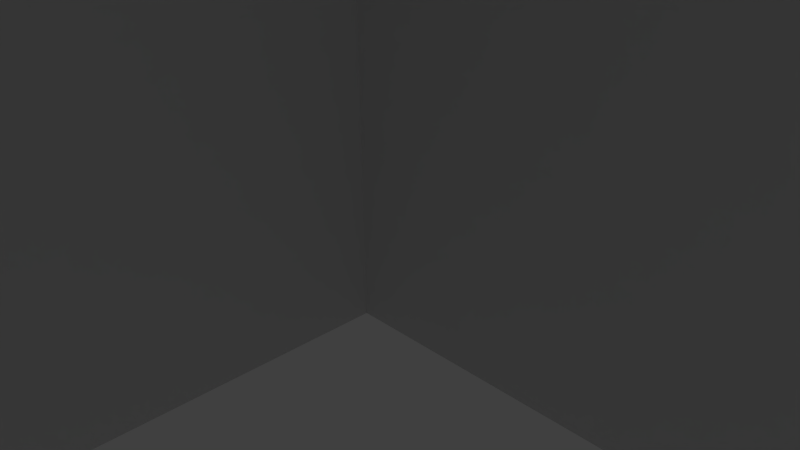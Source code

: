 # Source: servo_stand.blend  (saved by Blender 2.65.0; exported with 4.5.12 LTS)
import bpy
from mathutils import Matrix  # noqa: F401  (used for matrix-valued properties, if any)

bpy.ops.wm.read_factory_settings(use_empty=True)
scene = bpy.context.scene
scene.name = 'Scene'

# ---- collections
col_collection_1 = bpy.data.collections.new('Collection 1'); scene.collection.children.link(col_collection_1)

# ---- world
world_world = bpy.data.worlds.new('World'); scene.world = world_world
world_world.color = (0.05088, 0.05088, 0.05088)
world_world.use_sun_shadow = False
world_world.sun_shadow_jitter_overblur = 0.0
world_world.cycles.sampling_method = 'MANUAL'
world_world.cycles.sample_map_resolution = 256

# ---- cameras
cam_camera = bpy.data.cameras.new('Camera')
cam_camera.clip_end = 100.0
cam_camera.lens = 35.0
cam_camera.sensor_width = 32.0
cam_camera.sensor_height = 18.0
cam_camera.ortho_scale = 7.314
cam_camera.dof.focus_distance = 0.0
cam_camera.dof.aperture_fstop = 128.0

# ---- lights
light_lamp = bpy.data.lights.new('Lamp', 'POINT')
light_lamp.transmission_factor = 0.0
light_lamp.cutoff_distance = 30.0
light_lamp.energy = 100.0
light_lamp.shadow_buffer_clip_start = 1.001
light_lamp.shadow_soft_size = 0.1
light_lamp.shadow_maximum_resolution = 0.006
light_lamp.use_absolute_resolution = True
light_lamp.cycles.use_multiple_importance_sampling = False

# ---- meshes
me_cube_001 = bpy.data.meshes.new('Cube.001')
me_cube_001.from_pydata([(-1.0, -1.0, 1.0), (-1.0, 1.0, 1.0), (-1.0, 1.0, -1.0), (-1.0, -1.0, -1.0), (1.0, 0.09091, 1.0), (1.0, -0.09091, 1.0), (1.0, 1.0, 1.0), (1.0, 1.0, 0.1429), (1.0, -1.0, -1.0), (1.0, -1.0, 1.0), (7.0, -0.09091, 1.0), (7.0, 0.09091, 1.0), (1.0, 0.8182, 1.0), (1.0, -0.8182, 1.0), (7.0, 1.0, 1.0), (7.0, 1.0, 0.1429), (1.0, 1.0, -0.1429), (1.0, 1.0, -1.0), (1.0, -0.09091, -1.0), (1.0, -0.8182, -1.0), (5.0, -1.0, -1.0), (5.0, -1.0, 1.0), (7.0, -0.09091, -1.0), (7.0, 0.09091, -1.0), (1.0, 0.09091, -1.0), (1.0, 0.8182, 0.1429), (7.0, -0.8182, 1.0), (7.0, 0.8182, 1.0), (7.0, 0.8182, 0.1429), (1.0, 0.8182, -1.0), (1.0, 0.8182, -0.1429), (7.0, 1.0, -0.1429), (7.0, 1.0, -1.0), (7.0, -0.8182, -1.0), (5.0, -1.273, -0.2857), (5.0, -1.545, -1.0), (5.0, -1.308, -0.2802), (5.0, -1.237, -0.2802), (5.0, -1.203, -0.264), (5.0, -1.342, -0.264), (5.0, -1.172, -0.2376), (5.0, -1.144, -0.202), (5.0, -1.122, -0.1587), (5.0, -1.105, -0.1093), (5.0, -1.094, -0.05574), (5.0, -1.374, -0.2376), (5.0, -1.091, 2.384e-07), (5.0, -1.094, 0.05574), (5.0, -1.105, 0.1093), (5.0, -1.122, 0.1587), (5.0, -1.545, 1.0), (5.0, -1.401, -0.202), (5.0, -1.144, 0.202), (5.0, -1.172, 0.2376), (5.0, -1.203, 0.264), (5.0, -1.237, 0.2802), (5.0, -1.273, 0.2857), (5.0, -1.308, 0.2802), (5.0, -1.342, 0.264), (5.0, -1.374, 0.2376), (5.0, -1.401, 0.202), (5.0, -1.424, 0.1587), (5.0, -1.441, 0.1093), (5.0, -1.451, 0.05574), (5.0, -1.424, -0.1587), (5.0, -1.455, 3.576e-07), (5.0, -1.451, -0.05574), (5.0, -1.441, -0.1093), (1.0, 0.8182, 0.1429), (1.0, 0.8182, -0.1429), (7.0, -1.0, 1.0), (7.0, 0.8182, -1.0), (7.0, 0.8182, -0.1429), (7.0, -1.0, -1.0), (7.0, -1.545, -1.0), (7.0, -1.545, 1.0), (7.0, -1.273, -0.2857), (7.0, -1.308, -0.2802), (7.0, -1.237, -0.2802), (7.0, -1.203, -0.264), (7.0, -1.342, -0.264), (7.0, -1.374, -0.2376), (7.0, -1.401, -0.202), (7.0, -1.424, -0.1587), (7.0, -1.441, -0.1093), (7.0, -1.451, -0.05574), (7.0, -1.172, -0.2376), (7.0, -1.455, 1.192e-07), (7.0, -1.451, 0.05574), (7.0, -1.441, 0.1093), (7.0, -1.424, 0.1587), (7.0, -1.144, -0.202), (7.0, -1.401, 0.202), (7.0, -1.374, 0.2376), (7.0, -1.342, 0.264), (7.0, -1.308, 0.2802), (7.0, -1.273, 0.2857), (7.0, -1.237, 0.2802), (7.0, -1.203, 0.264), (7.0, -1.172, 0.2376), (7.0, -1.144, 0.202), (7.0, -1.122, 0.1587), (7.0, -1.105, 0.1093), (7.0, -1.094, 0.05574), (7.0, -1.122, -0.1587), (7.0, -1.091, 0.0), (7.0, -1.094, -0.05574), (7.0, -1.105, -0.1093)], [], [(0, 1, 2, 3), (2, 7, 16, 17), (1, 6, 7, 2), (19, 18, 5, 13), (25, 68, 69), (25, 69, 30), (24, 69, 68, 4), (25, 12, 4, 68), (24, 29, 30, 69), (9, 0, 3, 8), (2, 29, 24, 18), (2, 18, 19, 8), (2, 17, 29), (3, 2, 8), (0, 5, 4, 1), (12, 1, 4), (0, 9, 13, 5), (6, 1, 12), (15, 7, 6, 14), (17, 16, 31, 32), (28, 15, 14, 27), (32, 31, 72, 71), (12, 25, 28, 27), (72, 30, 29, 71), (32, 71, 29, 17), (6, 12, 27, 14), (11, 23, 24, 4), (10, 22, 23, 11), (22, 10, 5, 18), (24, 23, 22, 18), (11, 4, 5, 10), (13, 26, 33, 19), (26, 70, 73, 33), (20, 21, 9, 8), (19, 33, 20, 8), (33, 73, 20), (13, 9, 21, 26), (21, 70, 26), (67, 64, 35), (35, 66, 67), (35, 65, 66), (35, 50, 63, 65), (64, 51, 35), (50, 62, 63), (50, 61, 62), (50, 60, 61), (50, 59, 60), (50, 58, 59), (50, 57, 58), (50, 56, 57), (50, 55, 56), (50, 54, 55), (50, 53, 54), (50, 52, 53), (50, 21, 49, 52), (51, 45, 35), (21, 48, 49), (21, 47, 48), (21, 46, 47), (21, 20, 44, 46), (45, 39, 35), (20, 43, 44), (20, 42, 43), (20, 41, 42), (20, 40, 41), (20, 38, 40), (39, 36, 35), (20, 37, 38), (20, 35, 34, 37), (36, 34, 35), (107, 104, 73), (73, 106, 107), (73, 105, 106), (73, 70, 103, 105), (104, 91, 73), (70, 102, 103), (70, 101, 102), (70, 100, 101), (70, 99, 100), (70, 98, 99), (70, 97, 98), (70, 96, 97), (70, 95, 96), (70, 94, 95), (70, 93, 94), (70, 92, 93), (70, 75, 90, 92), (91, 86, 73), (75, 89, 90), (75, 88, 89), (75, 87, 88), (75, 74, 85, 87), (86, 79, 73), (74, 84, 85), (74, 83, 84), (74, 82, 83), (74, 81, 82), (74, 80, 81), (74, 77, 80), (79, 78, 73), (76, 74, 73, 78), (74, 76, 77), (50, 35, 74, 75), (74, 35, 20, 73), (50, 75, 70, 21), (16, 7, 25, 30), (31, 16, 30, 72), (7, 15, 28, 25), (44, 106, 105, 46), (43, 107, 106, 44), (42, 104, 107, 43), (41, 91, 104, 42), (40, 86, 91, 41), (38, 79, 86, 40), (37, 78, 79, 38), (34, 76, 78, 37), (36, 77, 76, 34), (39, 80, 77, 36), (45, 81, 80, 39), (51, 82, 81, 45), (51, 64, 83, 82), (64, 67, 84, 83), (67, 66, 85, 84), (66, 65, 87, 85), (65, 63, 88, 87), (63, 62, 89, 88), (62, 61, 90, 89), (61, 60, 92, 90), (59, 93, 92, 60), (58, 94, 93, 59), (57, 95, 94, 58), (56, 96, 95, 57), (55, 97, 96, 56), (54, 98, 97, 55), (53, 99, 98, 54), (52, 100, 99, 53), (49, 101, 100, 52), (48, 102, 101, 49), (103, 47, 46, 105), (47, 103, 102, 48)])
me_cube_001.use_remesh_preserve_volume = False
me_cube_001.use_remesh_preserve_attributes = False
me_cube_001.use_mirror_vertex_groups = False
me_cube_001.update()

# ---- objects
ob_cube = bpy.data.objects.new('Cube', me_cube_001)
ob_lamp = bpy.data.objects.new('Lamp', light_lamp)
ob_camera = bpy.data.objects.new('Camera', cam_camera)

# ---- transforms, parenting, visibility, modifiers, constraints
ob_cube.location = (0.0, 0.0, 7.0)
ob_cube.scale = (1.0, 11.0, 7.0)
ob_cube.lineart.crease_threshold = 0.0
ob_lamp.location = (4.076, 1.005, 5.904)
ob_lamp.rotation_euler = (0.6503, 0.05522, 1.866)
ob_lamp.lock_rotations_4d = False
ob_lamp.empty_display_type = 'ARROWS'
ob_lamp.color = (0.0, 0.0, 0.0, 0.0)
ob_lamp.lineart.crease_threshold = 0.0
ob_camera.location = (7.481, -6.508, 5.344)
ob_camera.rotation_euler = (1.109, 0.01082, 0.8149)
ob_camera.lock_rotations_4d = False
ob_camera.empty_display_type = 'ARROWS'
ob_camera.color = (0.0, 0.0, 0.0, 0.0)
ob_camera.display_type = 'WIRE'
ob_camera.lineart.crease_threshold = 0.0

# ---- collection membership
col_collection_1.objects.link(ob_cube)
col_collection_1.objects.link(ob_lamp)
col_collection_1.objects.link(ob_camera)

# ---- scene / render settings (as saved in the file)
scene.camera = ob_camera
scene.frame_start = 1; scene.frame_end = 250; scene.frame_set(2)
scene.render.engine = 'BLENDER_EEVEE_NEXT'
scene.render.image_settings.color_mode = 'RGB'
scene.render.image_settings.compression = 90
scene.render.resolution_percentage = 50
scene.render.dither_intensity = 0.0
scene.render.bake_margin = 2
scene.render.bake_bias = 0.0
scene.cycles.use_denoising = False
scene.cycles.samples = 10
scene.cycles.sampling_pattern = 'TABULATED_SOBOL'
scene.cycles.light_sampling_threshold = 0.0
scene.cycles.use_adaptive_sampling = False
scene.cycles.use_light_tree = False
scene.cycles.blur_glossy = 0.0
scene.cycles.volume_bounces = 1
scene.cycles.pixel_filter_type = 'GAUSSIAN'
scene.cycles.sample_clamp_indirect = 0.0
scene.view_settings.view_transform = 'Standard'
bpy.context.view_layer.update()
